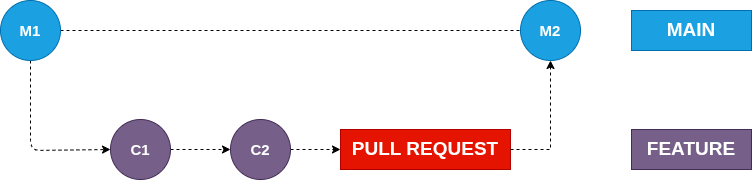

The diagram above was exported from draw.io. Its source (the exported page's mxGraphModel, read from the mxfile embedded in the PNG):
<mxGraphModel dx="1094" dy="579" grid="1" gridSize="10" guides="1" tooltips="1" connect="1" arrows="1" fold="1" page="1" pageScale="1" pageWidth="827" pageHeight="1169" math="0" shadow="0">
  <root>
    <mxCell id="0" />
    <mxCell id="1" parent="0" />
    <mxCell id="rvXfDpgySZGpU4FsSLtF-3" edge="1" parent="1" source="rvXfDpgySZGpU4FsSLtF-1" style="edgeStyle=orthogonalEdgeStyle;rounded=0;orthogonalLoop=1;jettySize=auto;html=1;dashed=1;endArrow=none;endFill=0;" target="rvXfDpgySZGpU4FsSLtF-2" value="">
      <mxGeometry relative="1" as="geometry" />
    </mxCell>
    <mxCell id="rvXfDpgySZGpU4FsSLtF-10" edge="1" parent="1" source="rvXfDpgySZGpU4FsSLtF-1" style="rounded=1;orthogonalLoop=1;jettySize=auto;html=1;strokeColor=default;align=center;verticalAlign=middle;fontFamily=Helvetica;fontSize=12;fontColor=#ffffff;labelBackgroundColor=default;endArrow=classic;endFill=1;dashed=1;curved=0;entryX=0;entryY=0.5;entryDx=0;entryDy=0;" target="rvXfDpgySZGpU4FsSLtF-6" value="">
      <mxGeometry relative="1" as="geometry">
        <Array as="points">
          <mxPoint x="200" y="320" />
        </Array>
        <mxPoint x="170" y="320" as="targetPoint" />
      </mxGeometry>
    </mxCell>
    <mxCell id="rvXfDpgySZGpU4FsSLtF-1" parent="1" style="ellipse;whiteSpace=wrap;html=1;aspect=fixed;fillColor=#1ba1e2;fontColor=#ffffff;strokeColor=#006EAF;" value="&lt;b&gt;&lt;font style=&quot;font-size: 15px;&quot;&gt;M1&lt;/font&gt;&lt;/b&gt;" vertex="1">
      <mxGeometry height="60" width="60" x="170" y="170" as="geometry" />
    </mxCell>
    <mxCell id="rvXfDpgySZGpU4FsSLtF-2" parent="1" style="ellipse;whiteSpace=wrap;html=1;fillColor=#1ba1e2;fontColor=#ffffff;strokeColor=#006EAF;" value="&lt;b&gt;&lt;font style=&quot;font-size: 15px;&quot;&gt;M2&lt;/font&gt;&lt;/b&gt;" vertex="1">
      <mxGeometry height="60" width="60" x="690" y="170" as="geometry" />
    </mxCell>
    <mxCell id="rvXfDpgySZGpU4FsSLtF-4" parent="1" style="rounded=0;whiteSpace=wrap;html=1;strokeColor=#006EAF;align=center;verticalAlign=middle;fontFamily=Helvetica;fontSize=12;fontColor=#ffffff;fillColor=#1ba1e2;" value="&lt;font style=&quot;font-size: 19px;&quot;&gt;&lt;b&gt;MAIN&lt;/b&gt;&lt;/font&gt;" vertex="1">
      <mxGeometry height="40" width="120" x="801" y="180" as="geometry" />
    </mxCell>
    <mxCell id="rvXfDpgySZGpU4FsSLtF-9" edge="1" parent="1" source="rvXfDpgySZGpU4FsSLtF-6" style="edgeStyle=orthogonalEdgeStyle;shape=connector;rounded=0;orthogonalLoop=1;jettySize=auto;html=1;dashed=1;strokeColor=default;align=center;verticalAlign=middle;fontFamily=Helvetica;fontSize=12;fontColor=#ffffff;labelBackgroundColor=default;endArrow=classic;endFill=1;" target="rvXfDpgySZGpU4FsSLtF-8" value="">
      <mxGeometry relative="1" as="geometry" />
    </mxCell>
    <mxCell id="rvXfDpgySZGpU4FsSLtF-6" parent="1" style="ellipse;whiteSpace=wrap;html=1;aspect=fixed;fillColor=#76608a;fontColor=#ffffff;strokeColor=#432D57;" value="&lt;b&gt;&lt;font style=&quot;font-size: 15px;&quot;&gt;C1&lt;/font&gt;&lt;/b&gt;" vertex="1">
      <mxGeometry height="60" width="60" x="280" y="289" as="geometry" />
    </mxCell>
    <mxCell id="rvXfDpgySZGpU4FsSLtF-11" edge="1" parent="1" source="rvXfDpgySZGpU4FsSLtF-8" style="edgeStyle=orthogonalEdgeStyle;shape=connector;rounded=1;orthogonalLoop=1;jettySize=auto;html=1;entryX=0;entryY=0.5;entryDx=0;entryDy=0;dashed=1;strokeColor=default;align=center;verticalAlign=middle;fontFamily=Helvetica;fontSize=12;fontColor=#ffffff;labelBackgroundColor=default;endArrow=classic;endFill=1;curved=0;" target="rvXfDpgySZGpU4FsSLtF-14">
      <mxGeometry relative="1" as="geometry" />
    </mxCell>
    <mxCell id="rvXfDpgySZGpU4FsSLtF-8" parent="1" style="ellipse;whiteSpace=wrap;html=1;aspect=fixed;fillColor=#76608a;fontColor=#ffffff;strokeColor=#432D57;" value="&lt;b&gt;&lt;font style=&quot;font-size: 15px;&quot;&gt;C2&lt;/font&gt;&lt;/b&gt;" vertex="1">
      <mxGeometry height="60" width="60" x="400" y="289" as="geometry" />
    </mxCell>
    <mxCell id="rvXfDpgySZGpU4FsSLtF-12" parent="1" style="rounded=0;whiteSpace=wrap;html=1;strokeColor=#432D57;align=center;verticalAlign=middle;fontFamily=Helvetica;fontSize=12;fontColor=#ffffff;fillColor=#76608a;" value="&lt;font style=&quot;font-size: 19px;&quot;&gt;&lt;b&gt;FEATURE&lt;/b&gt;&lt;/font&gt;" vertex="1">
      <mxGeometry height="40" width="120" x="801" y="299" as="geometry" />
    </mxCell>
    <mxCell id="rvXfDpgySZGpU4FsSLtF-14" parent="1" style="rounded=0;whiteSpace=wrap;html=1;strokeColor=#B20000;align=center;verticalAlign=middle;fontFamily=Helvetica;fontSize=12;fontColor=#ffffff;fillColor=#e51400;" value="&lt;font style=&quot;font-size: 19px;&quot;&gt;&lt;b&gt;PULL REQUEST&lt;/b&gt;&lt;/font&gt;" vertex="1">
      <mxGeometry height="40" width="170" x="510" y="299" as="geometry" />
    </mxCell>
    <mxCell id="SLsXpqaQHiNMyr1BI5ey-2" edge="1" parent="1" source="rvXfDpgySZGpU4FsSLtF-14" style="edgeStyle=orthogonalEdgeStyle;shape=connector;rounded=0;orthogonalLoop=1;jettySize=auto;html=1;dashed=1;strokeColor=default;align=center;verticalAlign=middle;fontFamily=Helvetica;fontSize=12;fontColor=#ffffff;labelBackgroundColor=default;endArrow=classic;endFill=1;entryX=0.5;entryY=1;entryDx=0;entryDy=0;" target="rvXfDpgySZGpU4FsSLtF-2" value="">
      <mxGeometry relative="1" x="-0.5728" as="geometry">
        <mxPoint x="610" y="319" as="sourcePoint" />
        <mxPoint x="727" y="319" as="targetPoint" />
      </mxGeometry>
    </mxCell>
  </root>
</mxGraphModel>